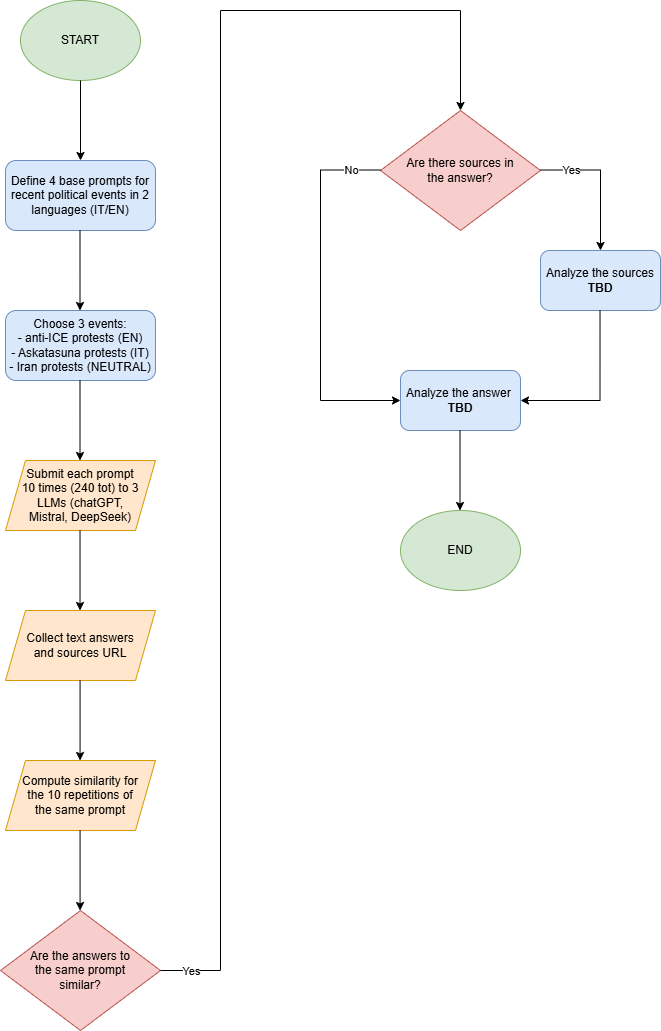

The diagram above was exported from draw.io. Its source (the exported page's mxGraphModel, read from the mxfile embedded in the PNG):
<mxGraphModel dx="889" dy="490" grid="1" gridSize="10" guides="1" tooltips="1" connect="1" arrows="1" fold="1" page="1" pageScale="1" pageWidth="827" pageHeight="1169" math="0" shadow="0">
  <root>
    <mxCell id="0" />
    <mxCell id="1" parent="0" />
    <mxCell id="_sN9WEVTTuIfFQsJcjfQ-1" parent="1" style="shape=parallelogram;perimeter=parallelogramPerimeter;whiteSpace=wrap;html=1;fixedSize=1;fillColor=#ffe6cc;strokeColor=#d79b00;" value="" vertex="1">
      <mxGeometry height="70" width="150" x="75" y="680" as="geometry" />
    </mxCell>
    <mxCell id="oBGwN2BTA7PT_j6B30fb-1" parent="1" style="ellipse;whiteSpace=wrap;html=1;fillColor=#d5e8d4;strokeColor=#82b366;" value="" vertex="1">
      <mxGeometry height="80" width="120" x="90" y="70" as="geometry" />
    </mxCell>
    <mxCell id="oBGwN2BTA7PT_j6B30fb-2" parent="1" style="text;html=1;whiteSpace=wrap;strokeColor=none;fillColor=none;align=center;verticalAlign=middle;rounded=0;" value="START" vertex="1">
      <mxGeometry height="30" width="60" x="120" y="95" as="geometry" />
    </mxCell>
    <mxCell id="oBGwN2BTA7PT_j6B30fb-3" edge="1" parent="1" style="endArrow=classic;html=1;rounded=0;exitX=1;exitY=0.5;exitDx=0;exitDy=0;" target="oBGwN2BTA7PT_j6B30fb-4" value="">
      <mxGeometry height="50" relative="1" width="50" as="geometry">
        <mxPoint x="150" y="150" as="sourcePoint" />
        <mxPoint x="170" y="250" as="targetPoint" />
      </mxGeometry>
    </mxCell>
    <mxCell id="oBGwN2BTA7PT_j6B30fb-4" parent="1" style="rounded=1;whiteSpace=wrap;html=1;fillColor=#dae8fc;strokeColor=#6c8ebf;" value="" vertex="1">
      <mxGeometry height="70" width="150" x="75" y="230" as="geometry" />
    </mxCell>
    <mxCell id="oBGwN2BTA7PT_j6B30fb-11" parent="1" style="rounded=1;whiteSpace=wrap;html=1;fillColor=#dae8fc;strokeColor=#6c8ebf;" value="" vertex="1">
      <mxGeometry height="70" width="150" x="75" y="380" as="geometry" />
    </mxCell>
    <mxCell id="oBGwN2BTA7PT_j6B30fb-13" edge="1" parent="1" style="endArrow=classic;html=1;rounded=0;exitX=1;exitY=0.5;exitDx=0;exitDy=0;" value="">
      <mxGeometry height="50" relative="1" width="50" as="geometry">
        <mxPoint x="149.5" y="300" as="sourcePoint" />
        <mxPoint x="149.5" y="380" as="targetPoint" />
      </mxGeometry>
    </mxCell>
    <mxCell id="oBGwN2BTA7PT_j6B30fb-14" parent="1" style="text;html=1;whiteSpace=wrap;strokeColor=none;fillColor=none;align=center;verticalAlign=middle;rounded=0;" value="Define 4 base prompts for recent political events in 2 languages (IT/EN)" vertex="1">
      <mxGeometry height="70" width="150" x="75" y="230" as="geometry" />
    </mxCell>
    <mxCell id="oBGwN2BTA7PT_j6B30fb-5" parent="1" style="text;html=1;whiteSpace=wrap;strokeColor=none;fillColor=none;align=center;verticalAlign=middle;rounded=0;" value="&lt;div&gt;&lt;br&gt;&lt;/div&gt;Choose 3 events:&lt;div&gt;- anti-ICE protests (EN)&lt;/div&gt;&lt;div&gt;- Askatasuna protests (IT)&lt;/div&gt;&lt;div&gt;- Iran protests (NEUTRAL)&lt;br&gt;&lt;div&gt;&lt;br&gt;&lt;/div&gt;&lt;/div&gt;" vertex="1">
      <mxGeometry height="70" width="150" x="75" y="380" as="geometry" />
    </mxCell>
    <mxCell id="oBGwN2BTA7PT_j6B30fb-16" edge="1" parent="1" style="endArrow=classic;html=1;rounded=0;exitX=1;exitY=0.5;exitDx=0;exitDy=0;" value="">
      <mxGeometry height="50" relative="1" width="50" as="geometry">
        <mxPoint x="149.5" y="450" as="sourcePoint" />
        <mxPoint x="149.5" y="530" as="targetPoint" />
      </mxGeometry>
    </mxCell>
    <mxCell id="oBGwN2BTA7PT_j6B30fb-17" parent="1" style="shape=parallelogram;perimeter=parallelogramPerimeter;whiteSpace=wrap;html=1;fixedSize=1;fillColor=#ffe6cc;strokeColor=#d79b00;" value="" vertex="1">
      <mxGeometry height="70" width="150" x="75" y="530" as="geometry" />
    </mxCell>
    <mxCell id="oBGwN2BTA7PT_j6B30fb-18" parent="1" style="text;html=1;whiteSpace=wrap;strokeColor=none;fillColor=none;align=center;verticalAlign=middle;rounded=0;" value="Submit each prompt 10 times (240 tot) to 3 LLMs (chatGPT, Mistral, DeepSeek)" vertex="1">
      <mxGeometry height="60" width="120" x="90" y="535" as="geometry" />
    </mxCell>
    <mxCell id="oBGwN2BTA7PT_j6B30fb-22" edge="1" parent="1" style="endArrow=classic;html=1;rounded=0;exitX=1;exitY=0.5;exitDx=0;exitDy=0;" value="">
      <mxGeometry height="50" relative="1" width="50" as="geometry">
        <mxPoint x="149.52" y="600" as="sourcePoint" />
        <mxPoint x="149.52" y="680" as="targetPoint" />
      </mxGeometry>
    </mxCell>
    <mxCell id="oBGwN2BTA7PT_j6B30fb-23" parent="1" style="shape=parallelogram;perimeter=parallelogramPerimeter;whiteSpace=wrap;html=1;fixedSize=1;fillColor=#ffe6cc;strokeColor=#d79b00;" value="" vertex="1">
      <mxGeometry height="70" width="150" x="75" y="830" as="geometry" />
    </mxCell>
    <mxCell id="oBGwN2BTA7PT_j6B30fb-25" parent="1" style="rhombus;whiteSpace=wrap;html=1;fillColor=#f8cecc;strokeColor=#b85450;" value="" vertex="1">
      <mxGeometry height="120" width="160" x="450" y="180" as="geometry" />
    </mxCell>
    <mxCell id="oBGwN2BTA7PT_j6B30fb-24" parent="1" style="text;html=1;whiteSpace=wrap;strokeColor=none;fillColor=none;align=center;verticalAlign=middle;rounded=0;" value="Collect text answers and sources URL" vertex="1">
      <mxGeometry height="60" width="120" x="90" y="685" as="geometry" />
    </mxCell>
    <mxCell id="oBGwN2BTA7PT_j6B30fb-30" parent="1" style="text;html=1;whiteSpace=wrap;strokeColor=none;fillColor=none;align=center;verticalAlign=middle;rounded=0;" value="Are there sources in the answer?" vertex="1">
      <mxGeometry height="60" width="120" x="470" y="210" as="geometry" />
    </mxCell>
    <mxCell id="oBGwN2BTA7PT_j6B30fb-33" parent="1" style="rounded=1;whiteSpace=wrap;html=1;fillColor=#dae8fc;strokeColor=#6c8ebf;" value="" vertex="1">
      <mxGeometry height="60" width="120" x="610" y="320" as="geometry" />
    </mxCell>
    <mxCell id="oBGwN2BTA7PT_j6B30fb-34" edge="1" parent="1" style="endArrow=classic;html=1;rounded=0;edgeStyle=orthogonalEdgeStyle;entryX=0.5;entryY=0;entryDx=0;entryDy=0;" target="oBGwN2BTA7PT_j6B30fb-33" value="">
      <mxGeometry relative="1" as="geometry">
        <Array as="points">
          <mxPoint x="670" y="239" />
        </Array>
        <mxPoint x="610" y="239.52" as="sourcePoint" />
        <mxPoint x="710" y="239.52" as="targetPoint" />
      </mxGeometry>
    </mxCell>
    <mxCell id="oBGwN2BTA7PT_j6B30fb-35" connectable="0" parent="oBGwN2BTA7PT_j6B30fb-34" style="edgeLabel;resizable=0;html=1;;align=center;verticalAlign=middle;" value="Yes" vertex="1">
      <mxGeometry relative="1" as="geometry">
        <mxPoint x="-30" y="-10" as="offset" />
      </mxGeometry>
    </mxCell>
    <mxCell id="oBGwN2BTA7PT_j6B30fb-37" parent="1" style="text;html=1;whiteSpace=wrap;strokeColor=none;fillColor=none;align=center;verticalAlign=middle;rounded=0;" value="Analyze the sources &lt;b&gt;TBD&lt;/b&gt;" vertex="1">
      <mxGeometry height="60" width="120" x="610" y="320" as="geometry" />
    </mxCell>
    <mxCell id="oBGwN2BTA7PT_j6B30fb-40" parent="1" style="rounded=1;whiteSpace=wrap;html=1;fillColor=#dae8fc;strokeColor=#6c8ebf;" value="" vertex="1">
      <mxGeometry height="60" width="120" x="470" y="440" as="geometry" />
    </mxCell>
    <mxCell id="oBGwN2BTA7PT_j6B30fb-42" edge="1" parent="1" style="endArrow=classic;html=1;rounded=0;exitX=1;exitY=0.5;exitDx=0;exitDy=0;" value="">
      <mxGeometry height="50" relative="1" width="50" as="geometry">
        <mxPoint x="529.52" y="500" as="sourcePoint" />
        <mxPoint x="529.52" y="580" as="targetPoint" />
      </mxGeometry>
    </mxCell>
    <mxCell id="oBGwN2BTA7PT_j6B30fb-44" parent="1" style="ellipse;whiteSpace=wrap;html=1;fillColor=#d5e8d4;strokeColor=#82b366;" value="" vertex="1">
      <mxGeometry height="80" width="120" x="470" y="580" as="geometry" />
    </mxCell>
    <mxCell id="oBGwN2BTA7PT_j6B30fb-45" parent="1" style="text;html=1;whiteSpace=wrap;strokeColor=none;fillColor=none;align=center;verticalAlign=middle;rounded=0;" value="END" vertex="1">
      <mxGeometry height="30" width="60" x="500" y="605" as="geometry" />
    </mxCell>
    <mxCell id="oBGwN2BTA7PT_j6B30fb-38" parent="1" style="text;html=1;whiteSpace=wrap;strokeColor=none;fillColor=none;align=center;verticalAlign=middle;rounded=0;" value="Analyze the answer&amp;nbsp;&lt;div&gt;&lt;b&gt;TBD&lt;/b&gt;&lt;/div&gt;" vertex="1">
      <mxGeometry height="60" width="120" x="470" y="440" as="geometry" />
    </mxCell>
    <mxCell id="oBGwN2BTA7PT_j6B30fb-47" edge="1" parent="1" style="endArrow=classic;html=1;rounded=0;exitX=1;exitY=0.5;exitDx=0;exitDy=0;edgeStyle=orthogonalEdgeStyle;entryX=1;entryY=0.5;entryDx=0;entryDy=0;" target="oBGwN2BTA7PT_j6B30fb-38" value="">
      <mxGeometry height="50" relative="1" width="50" as="geometry">
        <Array as="points">
          <mxPoint x="669" y="470" />
        </Array>
        <mxPoint x="669.52" y="380" as="sourcePoint" />
        <mxPoint x="670" y="480" as="targetPoint" />
      </mxGeometry>
    </mxCell>
    <mxCell id="oBGwN2BTA7PT_j6B30fb-51" edge="1" parent="1" style="endArrow=classic;html=1;rounded=0;edgeStyle=orthogonalEdgeStyle;entryX=0;entryY=0.5;entryDx=0;entryDy=0;" target="oBGwN2BTA7PT_j6B30fb-38" value="">
      <mxGeometry relative="1" as="geometry">
        <Array as="points">
          <mxPoint x="390" y="239" />
          <mxPoint x="390" y="470" />
        </Array>
        <mxPoint x="450" y="239.52" as="sourcePoint" />
        <mxPoint x="400" y="480" as="targetPoint" />
      </mxGeometry>
    </mxCell>
    <mxCell id="oBGwN2BTA7PT_j6B30fb-52" connectable="0" parent="oBGwN2BTA7PT_j6B30fb-51" style="edgeLabel;resizable=0;html=1;;align=center;verticalAlign=middle;" value="No" vertex="1">
      <mxGeometry relative="1" as="geometry">
        <mxPoint x="30" y="-125" as="offset" />
      </mxGeometry>
    </mxCell>
    <mxCell id="_sN9WEVTTuIfFQsJcjfQ-2" parent="1" style="text;html=1;whiteSpace=wrap;strokeColor=none;fillColor=none;align=center;verticalAlign=middle;rounded=0;" value="Compute similarity for the 10 repetitions of the same prompt" vertex="1">
      <mxGeometry height="60" width="120" x="90" y="835" as="geometry" />
    </mxCell>
    <mxCell id="_sN9WEVTTuIfFQsJcjfQ-3" edge="1" parent="1" style="endArrow=classic;html=1;rounded=0;exitX=1;exitY=0.5;exitDx=0;exitDy=0;" value="">
      <mxGeometry height="50" relative="1" width="50" as="geometry">
        <mxPoint x="149.57" y="750" as="sourcePoint" />
        <mxPoint x="149.57" y="830" as="targetPoint" />
      </mxGeometry>
    </mxCell>
    <mxCell id="_sN9WEVTTuIfFQsJcjfQ-5" parent="1" style="rhombus;whiteSpace=wrap;html=1;fillColor=#f8cecc;strokeColor=#b85450;" value="" vertex="1">
      <mxGeometry height="120" width="160" x="70" y="980" as="geometry" />
    </mxCell>
    <mxCell id="_sN9WEVTTuIfFQsJcjfQ-8" edge="1" parent="1" style="endArrow=classic;html=1;rounded=0;edgeStyle=orthogonalEdgeStyle;entryX=0.5;entryY=0;entryDx=0;entryDy=0;" target="oBGwN2BTA7PT_j6B30fb-25" value="">
      <mxGeometry relative="1" as="geometry">
        <Array as="points">
          <mxPoint x="290" y="1040" />
          <mxPoint x="290" y="80" />
          <mxPoint x="530" y="80" />
        </Array>
        <mxPoint x="230" y="1040" as="sourcePoint" />
        <mxPoint x="530" y="30" as="targetPoint" />
      </mxGeometry>
    </mxCell>
    <mxCell id="_sN9WEVTTuIfFQsJcjfQ-9" connectable="0" parent="_sN9WEVTTuIfFQsJcjfQ-8" style="edgeLabel;resizable=0;html=1;;align=center;verticalAlign=middle;" value="Yes" vertex="1">
      <mxGeometry relative="1" as="geometry">
        <mxPoint x="-30" y="620" as="offset" />
      </mxGeometry>
    </mxCell>
    <mxCell id="_sN9WEVTTuIfFQsJcjfQ-10" edge="1" parent="1" style="endArrow=classic;html=1;rounded=0;exitX=1;exitY=0.5;exitDx=0;exitDy=0;" value="">
      <mxGeometry height="50" relative="1" width="50" as="geometry">
        <mxPoint x="149.57" y="900" as="sourcePoint" />
        <mxPoint x="149.57" y="980" as="targetPoint" />
      </mxGeometry>
    </mxCell>
    <mxCell id="_sN9WEVTTuIfFQsJcjfQ-11" parent="1" style="text;html=1;whiteSpace=wrap;strokeColor=none;fillColor=none;align=center;verticalAlign=middle;rounded=0;" value="Are the answers to the same prompt similar?" vertex="1">
      <mxGeometry height="60" width="120" x="90" y="1010" as="geometry" />
    </mxCell>
  </root>
</mxGraphModel>